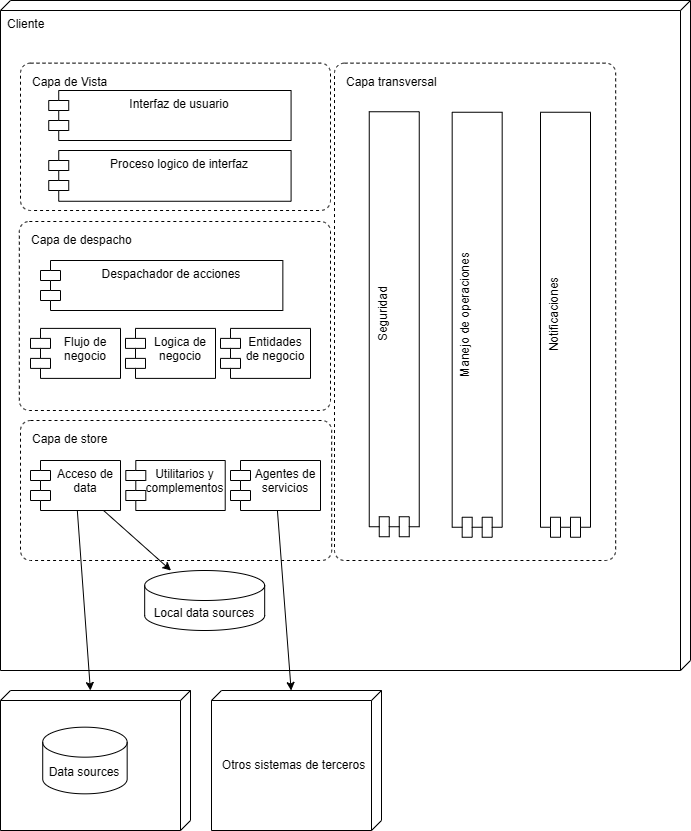

The diagram above was exported from draw.io. Its source (the exported page's mxGraphModel, read from the mxfile embedded in the PNG):
<mxGraphModel dx="1783" dy="991" grid="1" gridSize="10" guides="1" tooltips="1" connect="1" arrows="1" fold="1" page="1" pageScale="1" pageWidth="827" pageHeight="1169" math="0" shadow="0">
  <root>
    <mxCell id="0" />
    <mxCell id="1" parent="0" />
    <mxCell id="tMWAJpud2KPvZl5bblnW-50" value="" style="group" vertex="1" connectable="0" parent="1">
      <mxGeometry x="69" y="20" width="690" height="670" as="geometry" />
    </mxCell>
    <mxCell id="tMWAJpud2KPvZl5bblnW-10" value="Cliente" style="verticalAlign=top;align=left;shape=cube;size=10;direction=south;fontStyle=0;html=1;boundedLbl=1;spacingLeft=5;whiteSpace=wrap;container=0;" vertex="1" parent="tMWAJpud2KPvZl5bblnW-50">
      <mxGeometry width="690" height="670" as="geometry" />
    </mxCell>
    <mxCell id="tMWAJpud2KPvZl5bblnW-21" value="Capa de Vista" style="dashed=1;rounded=1;absoluteArcSize=1;arcSize=20;html=1;verticalAlign=top;align=left;spacingTop=5;spacingLeft=10;whiteSpace=wrap;fillColor=none;container=0;" vertex="1" parent="tMWAJpud2KPvZl5bblnW-50">
      <mxGeometry x="20" y="62.64" width="310" height="147.36" as="geometry" />
    </mxCell>
    <mxCell id="tMWAJpud2KPvZl5bblnW-17" value="Interfaz de usuario" style="shape=module;align=left;spacingLeft=20;align=center;verticalAlign=top;whiteSpace=wrap;html=1;container=0;" vertex="1" parent="tMWAJpud2KPvZl5bblnW-50">
      <mxGeometry x="48.230000000000004" y="90" width="242.35" height="50" as="geometry" />
    </mxCell>
    <mxCell id="tMWAJpud2KPvZl5bblnW-18" value="Proceso logico de interfaz" style="shape=module;align=left;spacingLeft=20;align=center;verticalAlign=top;whiteSpace=wrap;html=1;container=0;" vertex="1" parent="tMWAJpud2KPvZl5bblnW-50">
      <mxGeometry x="48.239999999999995" y="150" width="242.35" height="50.76" as="geometry" />
    </mxCell>
    <mxCell id="tMWAJpud2KPvZl5bblnW-23" value="Capa de despacho" style="dashed=1;rounded=1;absoluteArcSize=1;arcSize=20;html=1;verticalAlign=top;align=left;spacingTop=5;spacingLeft=10;whiteSpace=wrap;fillColor=none;container=0;" vertex="1" parent="tMWAJpud2KPvZl5bblnW-50">
      <mxGeometry x="18.82" y="221" width="311.18" height="189" as="geometry" />
    </mxCell>
    <mxCell id="tMWAJpud2KPvZl5bblnW-26" value="Capa de store" style="dashed=1;rounded=1;absoluteArcSize=1;arcSize=20;html=1;verticalAlign=top;align=left;spacingTop=5;spacingLeft=10;whiteSpace=wrap;fillColor=none;container=0;" vertex="1" parent="tMWAJpud2KPvZl5bblnW-50">
      <mxGeometry x="20" y="420" width="311.18" height="140" as="geometry" />
    </mxCell>
    <mxCell id="tMWAJpud2KPvZl5bblnW-27" value="Capa transversal" style="dashed=1;rounded=1;absoluteArcSize=1;arcSize=20;html=1;verticalAlign=top;align=left;spacingTop=5;spacingLeft=10;whiteSpace=wrap;fillColor=none;container=0;" vertex="1" parent="tMWAJpud2KPvZl5bblnW-50">
      <mxGeometry x="334" y="62.64" width="281.18" height="497.36" as="geometry" />
    </mxCell>
    <mxCell id="tMWAJpud2KPvZl5bblnW-28" value="Despachador de acciones" style="shape=module;align=left;spacingLeft=20;align=center;verticalAlign=top;whiteSpace=wrap;html=1;container=0;" vertex="1" parent="tMWAJpud2KPvZl5bblnW-50">
      <mxGeometry x="40" y="260" width="242.35" height="50" as="geometry" />
    </mxCell>
    <mxCell id="tMWAJpud2KPvZl5bblnW-37" value="Logica de negocio" style="shape=module;align=left;spacingLeft=20;align=center;verticalAlign=top;whiteSpace=wrap;html=1;container=0;" vertex="1" parent="tMWAJpud2KPvZl5bblnW-50">
      <mxGeometry x="125" y="327.89" width="90" height="50" as="geometry" />
    </mxCell>
    <mxCell id="tMWAJpud2KPvZl5bblnW-38" value="Flujo de negocio" style="shape=module;align=left;spacingLeft=20;align=center;verticalAlign=top;whiteSpace=wrap;html=1;container=0;" vertex="1" parent="tMWAJpud2KPvZl5bblnW-50">
      <mxGeometry x="30" y="327.89" width="90" height="50" as="geometry" />
    </mxCell>
    <mxCell id="tMWAJpud2KPvZl5bblnW-39" value="Entidades de negocio" style="shape=module;align=left;spacingLeft=20;align=center;verticalAlign=top;whiteSpace=wrap;html=1;container=0;" vertex="1" parent="tMWAJpud2KPvZl5bblnW-50">
      <mxGeometry x="220" y="327.89" width="90" height="50" as="geometry" />
    </mxCell>
    <mxCell id="tMWAJpud2KPvZl5bblnW-76" style="rounded=0;orthogonalLoop=1;jettySize=auto;html=1;" edge="1" parent="tMWAJpud2KPvZl5bblnW-50" source="tMWAJpud2KPvZl5bblnW-40" target="tMWAJpud2KPvZl5bblnW-43">
      <mxGeometry relative="1" as="geometry" />
    </mxCell>
    <mxCell id="tMWAJpud2KPvZl5bblnW-40" value="Acceso de data" style="shape=module;align=left;spacingLeft=20;align=center;verticalAlign=top;whiteSpace=wrap;html=1;container=0;" vertex="1" parent="tMWAJpud2KPvZl5bblnW-50">
      <mxGeometry x="30" y="460" width="90" height="50" as="geometry" />
    </mxCell>
    <mxCell id="tMWAJpud2KPvZl5bblnW-41" value="Utilitarios y complementos" style="shape=module;align=left;spacingLeft=20;align=center;verticalAlign=top;whiteSpace=wrap;html=1;container=0;" vertex="1" parent="tMWAJpud2KPvZl5bblnW-50">
      <mxGeometry x="125.3" y="460" width="99.41" height="50" as="geometry" />
    </mxCell>
    <mxCell id="tMWAJpud2KPvZl5bblnW-42" value="Agentes de servicios" style="shape=module;align=left;spacingLeft=20;align=center;verticalAlign=top;whiteSpace=wrap;html=1;container=0;" vertex="1" parent="tMWAJpud2KPvZl5bblnW-50">
      <mxGeometry x="230" y="460" width="90" height="50" as="geometry" />
    </mxCell>
    <mxCell id="tMWAJpud2KPvZl5bblnW-43" value="Local data sources" style="shape=cylinder3;whiteSpace=wrap;html=1;boundedLbl=1;backgroundOutline=1;size=15;container=0;" vertex="1" parent="tMWAJpud2KPvZl5bblnW-50">
      <mxGeometry x="144.18" y="570" width="120" height="60" as="geometry" />
    </mxCell>
    <mxCell id="tMWAJpud2KPvZl5bblnW-44" value="Seguridad" style="shape=module;align=left;spacingLeft=20;align=center;verticalAlign=top;whiteSpace=wrap;html=1;rotation=-90;container=0;" vertex="1" parent="tMWAJpud2KPvZl5bblnW-50">
      <mxGeometry x="181.25" y="298.75" width="425" height="50" as="geometry" />
    </mxCell>
    <mxCell id="tMWAJpud2KPvZl5bblnW-45" value="Manejo de operaciones" style="shape=module;align=left;spacingLeft=20;align=center;verticalAlign=top;whiteSpace=wrap;html=1;rotation=-90;container=0;" vertex="1" parent="tMWAJpud2KPvZl5bblnW-50">
      <mxGeometry x="264.18" y="299.25" width="425" height="50" as="geometry" />
    </mxCell>
    <mxCell id="tMWAJpud2KPvZl5bblnW-46" value="Notificaciones" style="shape=module;align=left;spacingLeft=20;align=center;verticalAlign=top;whiteSpace=wrap;html=1;rotation=-90;container=0;" vertex="1" parent="tMWAJpud2KPvZl5bblnW-50">
      <mxGeometry x="352.5" y="299.25" width="425" height="50" as="geometry" />
    </mxCell>
    <mxCell id="tMWAJpud2KPvZl5bblnW-73" value="&lt;p style=&quot;line-height: 120%; margin-top: 0px; margin-bottom: 0px;&quot;&gt;Otros sistemas de terceros&lt;/p&gt;" style="verticalAlign=middle;align=center;shape=cube;size=10;direction=south;fontStyle=0;html=1;boundedLbl=1;spacingLeft=5;whiteSpace=wrap;" vertex="1" parent="1">
      <mxGeometry x="280" y="710" width="170" height="140" as="geometry" />
    </mxCell>
    <mxCell id="tMWAJpud2KPvZl5bblnW-74" value="" style="group" vertex="1" connectable="0" parent="1">
      <mxGeometry x="69" y="710" width="190" height="140" as="geometry" />
    </mxCell>
    <mxCell id="tMWAJpud2KPvZl5bblnW-51" value="" style="verticalAlign=top;align=left;shape=cube;size=10;direction=south;fontStyle=0;html=1;boundedLbl=1;spacingLeft=5;whiteSpace=wrap;" vertex="1" parent="tMWAJpud2KPvZl5bblnW-74">
      <mxGeometry width="190" height="140" as="geometry" />
    </mxCell>
    <mxCell id="tMWAJpud2KPvZl5bblnW-72" value="Data sources" style="shape=cylinder3;whiteSpace=wrap;html=1;boundedLbl=1;backgroundOutline=1;size=15;container=0;" vertex="1" parent="tMWAJpud2KPvZl5bblnW-74">
      <mxGeometry x="42.22222222222222" y="36.666666666666664" width="84.44444444444444" height="66.66666666666667" as="geometry" />
    </mxCell>
    <mxCell id="tMWAJpud2KPvZl5bblnW-75" style="rounded=0;orthogonalLoop=1;jettySize=auto;html=1;" edge="1" parent="1" source="tMWAJpud2KPvZl5bblnW-40" target="tMWAJpud2KPvZl5bblnW-51">
      <mxGeometry relative="1" as="geometry" />
    </mxCell>
    <mxCell id="tMWAJpud2KPvZl5bblnW-77" style="rounded=0;orthogonalLoop=1;jettySize=auto;html=1;" edge="1" parent="1" source="tMWAJpud2KPvZl5bblnW-42" target="tMWAJpud2KPvZl5bblnW-73">
      <mxGeometry relative="1" as="geometry" />
    </mxCell>
  </root>
</mxGraphModel>